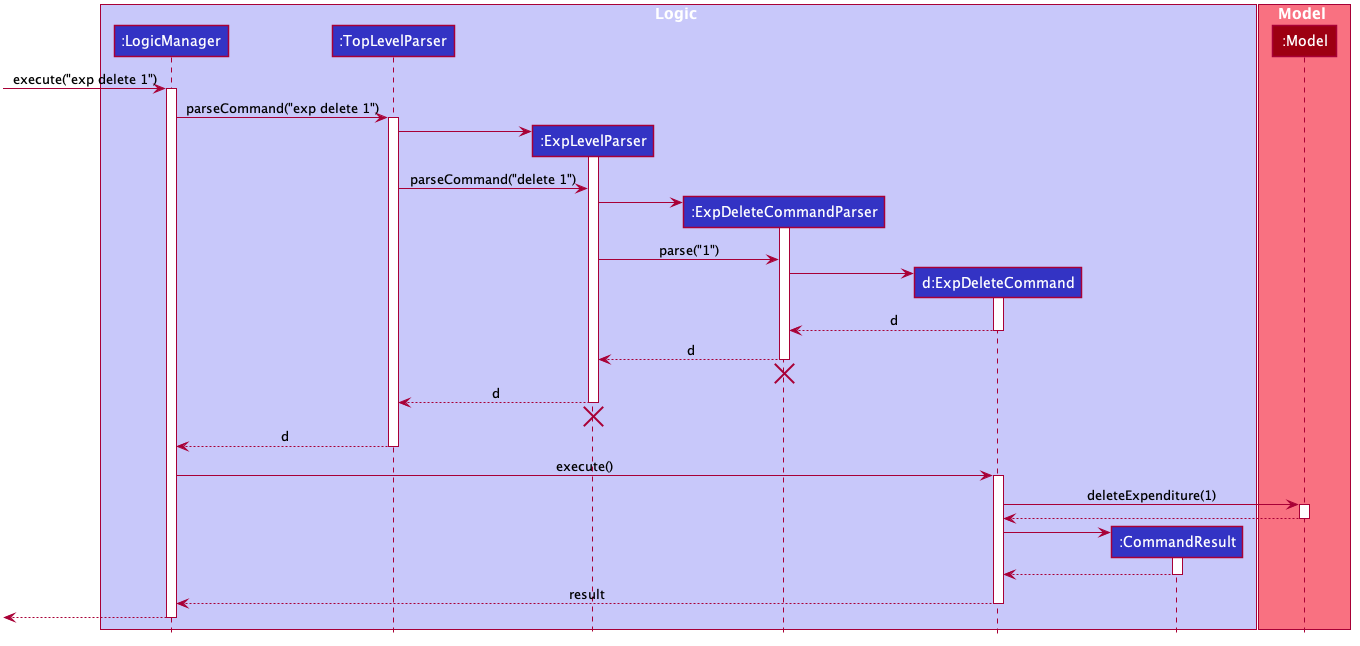

The diagram above was rendered by PlantUML. Its source (embedded in the PNG):
@startuml








skinparam BackgroundColor #FFFFFFF

skinparam Shadowing false

skinparam Class {
    FontColor #FFFFFF
    BorderThickness 1
    BorderColor #FFFFFF
    StereotypeFontColor #FFFFFF
    FontName Arial
}

skinparam Actor {
    BorderColor #000000
    Color #000000
    FontName Arial
}

skinparam Sequence {
    MessageAlign center
    BoxFontSize 15
    BoxPadding 0
    BoxFontColor #FFFFFF
    FontName Arial
}

skinparam Participant {
    FontColor #FFFFFFF
    Padding 20
}

skinparam MinClassWidth 50
skinparam ParticipantPadding 10
skinparam Shadowing false
skinparam DefaultTextAlignment center
skinparam packageStyle Rectangle

hide footbox
hide members
hide circle

box Logic #C8C8FA
participant ":LogicManager" as LogicManager #3333C4
participant ":TopLevelParser" as TopLevelParser #3333C4
participant ":ExpLevelParser" as ExpLevelParser #3333C4
participant ":ExpDeleteCommandParser" as ExpDeleteCommandParser #3333C4
participant "d:ExpDeleteCommand" as ExpDeleteCommand #3333C4
participant ":CommandResult" as CommandResult #3333C4
end box

box Model #F97181
participant ":Model" as Model #9D0012
end box

[-> LogicManager : execute("exp delete 1")
activate LogicManager

LogicManager -> TopLevelParser : parseCommand("exp delete 1")
activate TopLevelParser

create ExpLevelParser
TopLevelParser -> ExpLevelParser
activate ExpLevelParser
TopLevelParser -> ExpLevelParser : parseCommand("delete 1")

create ExpDeleteCommandParser
ExpLevelParser -> ExpDeleteCommandParser
activate ExpDeleteCommandParser
ExpLevelParser -> ExpDeleteCommandParser : parse("1")

create ExpDeleteCommand
ExpDeleteCommandParser -> ExpDeleteCommand
activate ExpDeleteCommand

ExpDeleteCommand --> ExpDeleteCommandParser : d
deactivate ExpDeleteCommand

ExpDeleteCommandParser --> ExpLevelParser : d
deactivate ExpDeleteCommandParser
ExpDeleteCommandParser -[hidden]-> ExpLevelParser
destroy ExpDeleteCommandParser

ExpLevelParser --> TopLevelParser : d
deactivate ExpLevelParser
ExpLevelParser -[hidden]-> TopLevelParser
destroy ExpLevelParser

TopLevelParser --> LogicManager : d
deactivate TopLevelParser

LogicManager -> ExpDeleteCommand : execute()
activate ExpDeleteCommand

ExpDeleteCommand -> Model : deleteExpenditure(1)
activate Model

Model --> ExpDeleteCommand
deactivate Model

create CommandResult
ExpDeleteCommand -> CommandResult
activate CommandResult

CommandResult --> ExpDeleteCommand
deactivate CommandResult

ExpDeleteCommand --> LogicManager : result
deactivate ExpDeleteCommand

[<--LogicManager
deactivate LogicManager
@enduml